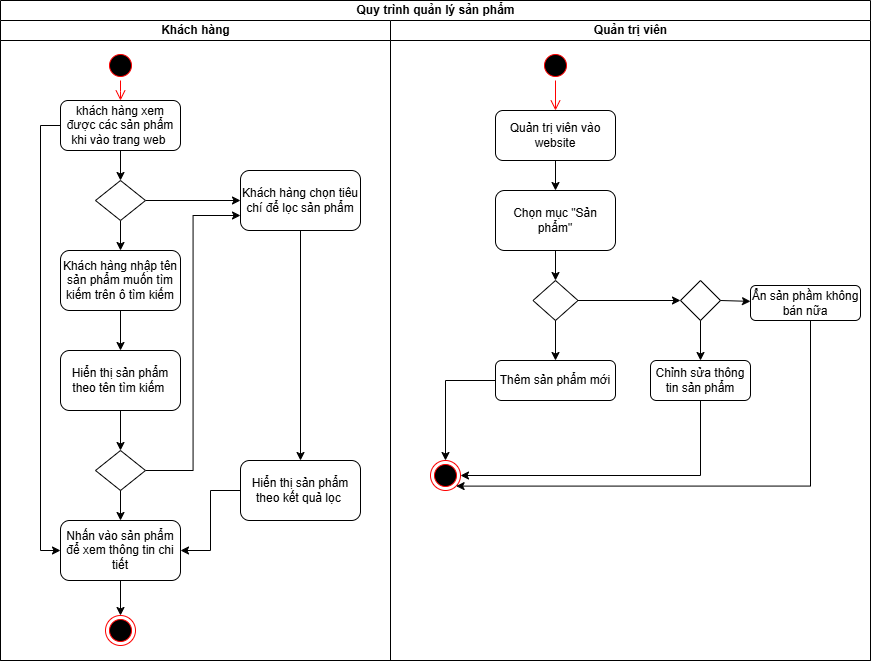

The diagram above was exported from draw.io. Its source (the exported page's mxGraphModel, read from the mxfile embedded in the PNG):
<mxGraphModel dx="1489" dy="4053" grid="1" gridSize="10" guides="1" tooltips="1" connect="1" arrows="1" fold="1" page="1" pageScale="1" pageWidth="2339" pageHeight="3300" math="0" shadow="0">
  <root>
    <mxCell id="0" />
    <mxCell id="1" parent="0" />
    <mxCell id="xbqL14sry0cNDKntw2jL-33" parent="1" style="swimlane;childLayout=stackLayout;resizeParent=1;resizeParentMax=0;startSize=20;html=1;" value="Quy trình quản lý sản phẩm" vertex="1">
      <mxGeometry height="660" width="870" x="420" y="-50" as="geometry" />
    </mxCell>
    <mxCell id="xbqL14sry0cNDKntw2jL-34" parent="xbqL14sry0cNDKntw2jL-33" style="swimlane;startSize=20;html=1;" value="Khách hàng" vertex="1">
      <mxGeometry height="640" width="390" y="20" as="geometry" />
    </mxCell>
    <mxCell id="xbqL14sry0cNDKntw2jL-37" parent="xbqL14sry0cNDKntw2jL-34" style="ellipse;html=1;shape=startState;fillColor=#000000;strokeColor=#ff0000;" value="" vertex="1">
      <mxGeometry height="30" width="30" x="105" y="30" as="geometry" />
    </mxCell>
    <mxCell id="xbqL14sry0cNDKntw2jL-82" edge="1" parent="xbqL14sry0cNDKntw2jL-34" source="xbqL14sry0cNDKntw2jL-39" style="edgeStyle=orthogonalEdgeStyle;rounded=0;orthogonalLoop=1;jettySize=auto;html=1;entryX=0;entryY=0.5;entryDx=0;entryDy=0;" target="xbqL14sry0cNDKntw2jL-56">
      <mxGeometry relative="1" as="geometry">
        <Array as="points">
          <mxPoint x="40" y="105" />
          <mxPoint x="40" y="530" />
        </Array>
      </mxGeometry>
    </mxCell>
    <mxCell id="xbqL14sry0cNDKntw2jL-39" parent="xbqL14sry0cNDKntw2jL-34" style="rounded=1;whiteSpace=wrap;html=1;" value="khách hàng xem được các sản phẩm khi vào trang web&amp;nbsp;" vertex="1">
      <mxGeometry height="50" width="120" x="60" y="80" as="geometry" />
    </mxCell>
    <mxCell id="xbqL14sry0cNDKntw2jL-38" edge="1" parent="xbqL14sry0cNDKntw2jL-34" style="edgeStyle=orthogonalEdgeStyle;html=1;verticalAlign=bottom;endArrow=open;endSize=8;strokeColor=#ff0000;rounded=0;" target="xbqL14sry0cNDKntw2jL-39" value="">
      <mxGeometry relative="1" as="geometry">
        <mxPoint x="120" y="60" as="sourcePoint" />
        <mxPoint x="120" y="80" as="targetPoint" />
      </mxGeometry>
    </mxCell>
    <mxCell id="xbqL14sry0cNDKntw2jL-48" edge="1" parent="xbqL14sry0cNDKntw2jL-34" source="xbqL14sry0cNDKntw2jL-41" style="edgeStyle=orthogonalEdgeStyle;rounded=0;orthogonalLoop=1;jettySize=auto;html=1;entryX=0.5;entryY=0;entryDx=0;entryDy=0;" target="xbqL14sry0cNDKntw2jL-50" value="">
      <mxGeometry relative="1" as="geometry">
        <mxPoint x="120" y="330" as="targetPoint" />
      </mxGeometry>
    </mxCell>
    <mxCell id="xbqL14sry0cNDKntw2jL-41" parent="xbqL14sry0cNDKntw2jL-34" style="rounded=1;whiteSpace=wrap;html=1;" value="Khách hàng nhập tên sản phẩm muốn tìm kiếm trên ô tìm kiếm" vertex="1">
      <mxGeometry height="60" width="120" x="60" y="230" as="geometry" />
    </mxCell>
    <mxCell id="xbqL14sry0cNDKntw2jL-43" edge="1" parent="xbqL14sry0cNDKntw2jL-34" source="xbqL14sry0cNDKntw2jL-42" style="edgeStyle=orthogonalEdgeStyle;rounded=0;orthogonalLoop=1;jettySize=auto;html=1;entryX=0.5;entryY=0;entryDx=0;entryDy=0;" target="xbqL14sry0cNDKntw2jL-41">
      <mxGeometry relative="1" as="geometry" />
    </mxCell>
    <mxCell id="xbqL14sry0cNDKntw2jL-44" edge="1" parent="xbqL14sry0cNDKntw2jL-34" source="xbqL14sry0cNDKntw2jL-42" style="edgeStyle=orthogonalEdgeStyle;rounded=0;orthogonalLoop=1;jettySize=auto;html=1;">
      <mxGeometry relative="1" as="geometry">
        <mxPoint x="240" y="180" as="targetPoint" />
      </mxGeometry>
    </mxCell>
    <mxCell id="xbqL14sry0cNDKntw2jL-42" parent="xbqL14sry0cNDKntw2jL-34" style="rhombus;whiteSpace=wrap;html=1;fontColor=#000000;fillColor=#FFFFFF;strokeColor=light-dark(#000000, #ff9090);" value="" vertex="1">
      <mxGeometry height="40" width="50" x="95" y="160" as="geometry" />
    </mxCell>
    <mxCell id="xbqL14sry0cNDKntw2jL-40" edge="1" parent="xbqL14sry0cNDKntw2jL-34" source="xbqL14sry0cNDKntw2jL-39" style="edgeStyle=orthogonalEdgeStyle;rounded=0;orthogonalLoop=1;jettySize=auto;html=1;" target="xbqL14sry0cNDKntw2jL-42">
      <mxGeometry relative="1" as="geometry">
        <mxPoint x="120" y="160" as="targetPoint" />
      </mxGeometry>
    </mxCell>
    <mxCell id="xbqL14sry0cNDKntw2jL-58" edge="1" parent="xbqL14sry0cNDKntw2jL-34" source="xbqL14sry0cNDKntw2jL-45" style="edgeStyle=orthogonalEdgeStyle;rounded=0;orthogonalLoop=1;jettySize=auto;html=1;entryX=0.5;entryY=0;entryDx=0;entryDy=0;" target="xbqL14sry0cNDKntw2jL-59">
      <mxGeometry relative="1" as="geometry">
        <mxPoint x="300" y="260" as="targetPoint" />
      </mxGeometry>
    </mxCell>
    <mxCell id="xbqL14sry0cNDKntw2jL-45" parent="xbqL14sry0cNDKntw2jL-34" style="rounded=1;whiteSpace=wrap;html=1;" value="Khách hàng chọn tiêu chí để lọc sản phẩm" vertex="1">
      <mxGeometry height="60" width="120" x="240" y="150" as="geometry" />
    </mxCell>
    <mxCell id="xbqL14sry0cNDKntw2jL-54" edge="1" parent="xbqL14sry0cNDKntw2jL-34" source="xbqL14sry0cNDKntw2jL-50" style="edgeStyle=orthogonalEdgeStyle;rounded=0;orthogonalLoop=1;jettySize=auto;html=1;" target="xbqL14sry0cNDKntw2jL-53" value="">
      <mxGeometry relative="1" as="geometry" />
    </mxCell>
    <mxCell id="xbqL14sry0cNDKntw2jL-50" parent="xbqL14sry0cNDKntw2jL-34" style="whiteSpace=wrap;html=1;rounded=1;" value="Hiển thị sản phẩm theo tên tìm kiếm&amp;nbsp;" vertex="1">
      <mxGeometry height="60" width="120" x="60" y="330" as="geometry" />
    </mxCell>
    <mxCell id="xbqL14sry0cNDKntw2jL-57" edge="1" parent="xbqL14sry0cNDKntw2jL-34" source="xbqL14sry0cNDKntw2jL-53" style="edgeStyle=orthogonalEdgeStyle;rounded=0;orthogonalLoop=1;jettySize=auto;html=1;entryX=0;entryY=0.75;entryDx=0;entryDy=0;" target="xbqL14sry0cNDKntw2jL-45">
      <mxGeometry relative="1" as="geometry" />
    </mxCell>
    <mxCell id="xbqL14sry0cNDKntw2jL-53" parent="xbqL14sry0cNDKntw2jL-34" style="rhombus;whiteSpace=wrap;html=1;rounded=0;" value="" vertex="1">
      <mxGeometry height="40" width="50" x="95" y="430" as="geometry" />
    </mxCell>
    <mxCell id="xbqL14sry0cNDKntw2jL-56" parent="xbqL14sry0cNDKntw2jL-34" style="rounded=1;whiteSpace=wrap;html=1;" value="Nhấn vào sản phẩm để xem thông tin chi tiết" vertex="1">
      <mxGeometry height="60" width="120" x="60" y="500" as="geometry" />
    </mxCell>
    <mxCell id="xbqL14sry0cNDKntw2jL-55" edge="1" parent="xbqL14sry0cNDKntw2jL-34" source="xbqL14sry0cNDKntw2jL-53" style="edgeStyle=orthogonalEdgeStyle;rounded=0;orthogonalLoop=1;jettySize=auto;html=1;" target="xbqL14sry0cNDKntw2jL-56">
      <mxGeometry relative="1" as="geometry">
        <mxPoint x="120" y="510" as="targetPoint" />
      </mxGeometry>
    </mxCell>
    <mxCell id="xbqL14sry0cNDKntw2jL-60" edge="1" parent="xbqL14sry0cNDKntw2jL-34" source="xbqL14sry0cNDKntw2jL-59" style="edgeStyle=orthogonalEdgeStyle;rounded=0;orthogonalLoop=1;jettySize=auto;html=1;entryX=1;entryY=0.5;entryDx=0;entryDy=0;" target="xbqL14sry0cNDKntw2jL-56">
      <mxGeometry relative="1" as="geometry" />
    </mxCell>
    <mxCell id="xbqL14sry0cNDKntw2jL-59" parent="xbqL14sry0cNDKntw2jL-34" style="whiteSpace=wrap;html=1;rounded=1;" value="Hiển thị sản phẩm theo kết quả lọc&amp;nbsp;" vertex="1">
      <mxGeometry height="60" width="120" x="240" y="440" as="geometry" />
    </mxCell>
    <mxCell id="xbqL14sry0cNDKntw2jL-62" parent="xbqL14sry0cNDKntw2jL-34" style="ellipse;html=1;shape=endState;fillColor=#000000;strokeColor=#ff0000;" value="" vertex="1">
      <mxGeometry height="30" width="30" x="105" y="595" as="geometry" />
    </mxCell>
    <mxCell id="xbqL14sry0cNDKntw2jL-61" edge="1" parent="xbqL14sry0cNDKntw2jL-34" source="xbqL14sry0cNDKntw2jL-56" style="edgeStyle=orthogonalEdgeStyle;rounded=0;orthogonalLoop=1;jettySize=auto;html=1;" target="xbqL14sry0cNDKntw2jL-62">
      <mxGeometry relative="1" as="geometry">
        <mxPoint x="120" y="610" as="targetPoint" />
      </mxGeometry>
    </mxCell>
    <mxCell id="xbqL14sry0cNDKntw2jL-35" parent="xbqL14sry0cNDKntw2jL-33" style="swimlane;startSize=20;html=1;" value="Quản trị viên" vertex="1">
      <mxGeometry height="640" width="480" x="390" y="20" as="geometry" />
    </mxCell>
    <mxCell id="xbqL14sry0cNDKntw2jL-63" parent="xbqL14sry0cNDKntw2jL-35" style="ellipse;html=1;shape=startState;fillColor=#000000;strokeColor=#ff0000;" value="" vertex="1">
      <mxGeometry height="30" width="30" x="150" y="30" as="geometry" />
    </mxCell>
    <mxCell id="xbqL14sry0cNDKntw2jL-64" edge="1" parent="xbqL14sry0cNDKntw2jL-35" source="xbqL14sry0cNDKntw2jL-63" style="edgeStyle=orthogonalEdgeStyle;html=1;verticalAlign=bottom;endArrow=open;endSize=8;strokeColor=#ff0000;rounded=0;" value="">
      <mxGeometry relative="1" as="geometry">
        <mxPoint x="165" y="90" as="targetPoint" />
      </mxGeometry>
    </mxCell>
    <mxCell id="xbqL14sry0cNDKntw2jL-65" parent="xbqL14sry0cNDKntw2jL-35" style="rounded=1;whiteSpace=wrap;html=1;" value="Quản trị viên vào website" vertex="1">
      <mxGeometry height="50" width="120" x="105" y="90" as="geometry" />
    </mxCell>
    <mxCell id="xbqL14sry0cNDKntw2jL-67" parent="xbqL14sry0cNDKntw2jL-35" style="rounded=1;whiteSpace=wrap;html=1;" value="Chọn mục &quot;Sản phẩm&quot;" vertex="1">
      <mxGeometry height="60" width="120" x="105" y="170" as="geometry" />
    </mxCell>
    <mxCell id="xbqL14sry0cNDKntw2jL-66" edge="1" parent="xbqL14sry0cNDKntw2jL-35" source="xbqL14sry0cNDKntw2jL-65" style="edgeStyle=orthogonalEdgeStyle;rounded=0;orthogonalLoop=1;jettySize=auto;html=1;" target="xbqL14sry0cNDKntw2jL-67">
      <mxGeometry relative="1" as="geometry">
        <mxPoint x="165" y="180" as="targetPoint" />
      </mxGeometry>
    </mxCell>
    <mxCell id="xbqL14sry0cNDKntw2jL-69" parent="xbqL14sry0cNDKntw2jL-35" style="rhombus;whiteSpace=wrap;html=1;" value="" vertex="1">
      <mxGeometry height="40" width="45" x="142.5" y="260" as="geometry" />
    </mxCell>
    <mxCell id="xbqL14sry0cNDKntw2jL-68" edge="1" parent="xbqL14sry0cNDKntw2jL-35" source="xbqL14sry0cNDKntw2jL-67" style="edgeStyle=orthogonalEdgeStyle;rounded=0;orthogonalLoop=1;jettySize=auto;html=1;" target="xbqL14sry0cNDKntw2jL-69">
      <mxGeometry relative="1" as="geometry">
        <mxPoint x="165" y="260" as="targetPoint" />
      </mxGeometry>
    </mxCell>
    <mxCell id="xbqL14sry0cNDKntw2jL-71" parent="xbqL14sry0cNDKntw2jL-35" style="rounded=1;whiteSpace=wrap;html=1;" value="Thêm sản phẩm mới" vertex="1">
      <mxGeometry height="40" width="120" x="105" y="340" as="geometry" />
    </mxCell>
    <mxCell id="xbqL14sry0cNDKntw2jL-70" edge="1" parent="xbqL14sry0cNDKntw2jL-35" source="xbqL14sry0cNDKntw2jL-69" style="edgeStyle=orthogonalEdgeStyle;rounded=0;orthogonalLoop=1;jettySize=auto;html=1;" target="xbqL14sry0cNDKntw2jL-71">
      <mxGeometry relative="1" as="geometry">
        <mxPoint x="165" y="340" as="targetPoint" />
      </mxGeometry>
    </mxCell>
    <mxCell id="xbqL14sry0cNDKntw2jL-73" parent="xbqL14sry0cNDKntw2jL-35" style="rhombus;whiteSpace=wrap;html=1;" value="" vertex="1">
      <mxGeometry height="40" width="40" x="290" y="260" as="geometry" />
    </mxCell>
    <mxCell id="xbqL14sry0cNDKntw2jL-72" edge="1" parent="xbqL14sry0cNDKntw2jL-35" source="xbqL14sry0cNDKntw2jL-69" style="edgeStyle=orthogonalEdgeStyle;rounded=0;orthogonalLoop=1;jettySize=auto;html=1;" target="xbqL14sry0cNDKntw2jL-73">
      <mxGeometry relative="1" as="geometry">
        <mxPoint x="260" y="280" as="targetPoint" />
      </mxGeometry>
    </mxCell>
    <mxCell id="xbqL14sry0cNDKntw2jL-75" parent="xbqL14sry0cNDKntw2jL-35" style="rounded=1;whiteSpace=wrap;html=1;" value="Chỉnh sửa thông tin sản phẩm" vertex="1">
      <mxGeometry height="40" width="100" x="260" y="340" as="geometry" />
    </mxCell>
    <mxCell id="xbqL14sry0cNDKntw2jL-74" edge="1" parent="xbqL14sry0cNDKntw2jL-35" source="xbqL14sry0cNDKntw2jL-73" style="edgeStyle=orthogonalEdgeStyle;rounded=0;orthogonalLoop=1;jettySize=auto;html=1;" target="xbqL14sry0cNDKntw2jL-75">
      <mxGeometry relative="1" as="geometry">
        <mxPoint x="310" y="350" as="targetPoint" />
      </mxGeometry>
    </mxCell>
    <mxCell id="xbqL14sry0cNDKntw2jL-77" parent="xbqL14sry0cNDKntw2jL-35" style="rounded=1;whiteSpace=wrap;html=1;" value="Ẩn sản phầm không bán nữa" vertex="1">
      <mxGeometry height="35" width="110" x="360" y="265" as="geometry" />
    </mxCell>
    <mxCell id="xbqL14sry0cNDKntw2jL-76" edge="1" parent="xbqL14sry0cNDKntw2jL-35" source="xbqL14sry0cNDKntw2jL-73" style="rounded=0;orthogonalLoop=1;jettySize=auto;html=1;exitX=1;exitY=0.5;exitDx=0;exitDy=0;" target="xbqL14sry0cNDKntw2jL-77">
      <mxGeometry relative="1" as="geometry">
        <mxPoint x="420" y="330" as="targetPoint" />
      </mxGeometry>
    </mxCell>
    <mxCell id="xbqL14sry0cNDKntw2jL-79" parent="1" style="ellipse;html=1;shape=endState;fillColor=#000000;strokeColor=#ff0000;" value="" vertex="1">
      <mxGeometry height="30" width="30" x="850" y="410" as="geometry" />
    </mxCell>
    <mxCell id="xbqL14sry0cNDKntw2jL-78" edge="1" parent="1" source="xbqL14sry0cNDKntw2jL-71" style="edgeStyle=orthogonalEdgeStyle;rounded=0;orthogonalLoop=1;jettySize=auto;html=1;" target="xbqL14sry0cNDKntw2jL-79">
      <mxGeometry relative="1" as="geometry">
        <mxPoint x="865" y="450" as="targetPoint" />
      </mxGeometry>
    </mxCell>
    <mxCell id="xbqL14sry0cNDKntw2jL-80" edge="1" parent="1" source="xbqL14sry0cNDKntw2jL-75" style="edgeStyle=orthogonalEdgeStyle;rounded=0;orthogonalLoop=1;jettySize=auto;html=1;entryX=1;entryY=0.5;entryDx=0;entryDy=0;" target="xbqL14sry0cNDKntw2jL-79">
      <mxGeometry relative="1" as="geometry">
        <Array as="points">
          <mxPoint x="1120" y="425" />
        </Array>
      </mxGeometry>
    </mxCell>
    <mxCell id="xbqL14sry0cNDKntw2jL-81" edge="1" parent="1" source="xbqL14sry0cNDKntw2jL-77" style="edgeStyle=orthogonalEdgeStyle;rounded=0;orthogonalLoop=1;jettySize=auto;html=1;entryX=1;entryY=1;entryDx=0;entryDy=0;" target="xbqL14sry0cNDKntw2jL-79">
      <mxGeometry relative="1" as="geometry">
        <Array as="points">
          <mxPoint x="1230" y="436" />
        </Array>
      </mxGeometry>
    </mxCell>
  </root>
</mxGraphModel>